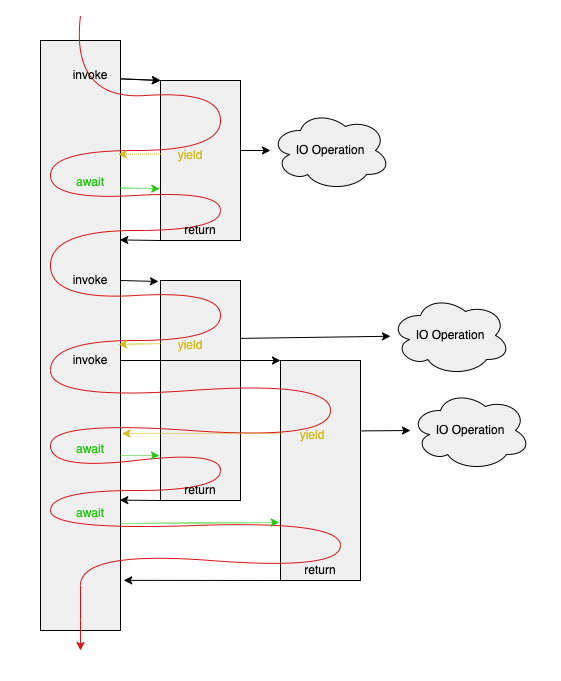

The diagram above was exported from draw.io. Its source (the exported page's mxGraphModel, read from the mxfile embedded in the PNG):
<mxGraphModel dx="1058" dy="670" grid="1" gridSize="10" guides="1" tooltips="1" connect="1" arrows="1" fold="1" page="1" pageScale="1" pageWidth="1800" pageHeight="1400" math="0" shadow="0">
  <root>
    <mxCell id="0" />
    <mxCell id="1" parent="0" />
    <mxCell id="eM5LziYGzkDl0eZU9xqu-39" value="" style="rounded=0;whiteSpace=wrap;html=1;strokeColor=none;" vertex="1" parent="1">
      <mxGeometry x="200" y="40" width="560" height="680" as="geometry" />
    </mxCell>
    <mxCell id="eM5LziYGzkDl0eZU9xqu-1" value="" style="rounded=0;whiteSpace=wrap;html=1;fillColor=#F0F0F0;" vertex="1" parent="1">
      <mxGeometry x="240" y="80" width="80" height="590" as="geometry" />
    </mxCell>
    <mxCell id="eM5LziYGzkDl0eZU9xqu-3" value="" style="rounded=0;whiteSpace=wrap;html=1;fillColor=#F0F0F0;" vertex="1" parent="1">
      <mxGeometry x="360" y="120" width="80" height="160" as="geometry" />
    </mxCell>
    <mxCell id="eM5LziYGzkDl0eZU9xqu-4" value="" style="rounded=0;whiteSpace=wrap;html=1;fillColor=#F0F0F0;" vertex="1" parent="1">
      <mxGeometry x="360" y="320" width="80" height="220" as="geometry" />
    </mxCell>
    <mxCell id="eM5LziYGzkDl0eZU9xqu-5" value="IO Operation" style="ellipse;shape=cloud;whiteSpace=wrap;html=1;fillColor=#F0F0F0;" vertex="1" parent="1">
      <mxGeometry x="590" y="335" width="120" height="80" as="geometry" />
    </mxCell>
    <mxCell id="eM5LziYGzkDl0eZU9xqu-6" value="" style="rounded=0;whiteSpace=wrap;html=1;fillColor=#F0F0F0;" vertex="1" parent="1">
      <mxGeometry x="480" y="400" width="80" height="220" as="geometry" />
    </mxCell>
    <mxCell id="eM5LziYGzkDl0eZU9xqu-7" value="IO Operation" style="ellipse;shape=cloud;whiteSpace=wrap;html=1;fillColor=#F0F0F0;" vertex="1" parent="1">
      <mxGeometry x="470" y="150" width="120" height="80" as="geometry" />
    </mxCell>
    <mxCell id="eM5LziYGzkDl0eZU9xqu-8" value="IO Operation" style="ellipse;shape=cloud;whiteSpace=wrap;html=1;fillColor=#F0F0F0;" vertex="1" parent="1">
      <mxGeometry x="610" y="430" width="120" height="80" as="geometry" />
    </mxCell>
    <mxCell id="eM5LziYGzkDl0eZU9xqu-9" value="" style="endArrow=classic;html=1;rounded=0;exitX=0.998;exitY=0.066;exitDx=0;exitDy=0;exitPerimeter=0;entryX=0;entryY=0;entryDx=0;entryDy=0;" edge="1" parent="1" source="eM5LziYGzkDl0eZU9xqu-1" target="eM5LziYGzkDl0eZU9xqu-3">
      <mxGeometry width="50" height="50" relative="1" as="geometry">
        <mxPoint x="600" y="420" as="sourcePoint" />
        <mxPoint x="360" y="140" as="targetPoint" />
      </mxGeometry>
    </mxCell>
    <mxCell id="eM5LziYGzkDl0eZU9xqu-10" value="" style="endArrow=classic;html=1;rounded=0;" edge="1" parent="1" target="eM5LziYGzkDl0eZU9xqu-7">
      <mxGeometry width="50" height="50" relative="1" as="geometry">
        <mxPoint x="440" y="190" as="sourcePoint" />
        <mxPoint x="650" y="360" as="targetPoint" />
      </mxGeometry>
    </mxCell>
    <mxCell id="eM5LziYGzkDl0eZU9xqu-11" value="" style="endArrow=classic;html=1;rounded=0;exitX=1;exitY=0.195;exitDx=0;exitDy=0;exitPerimeter=0;" edge="1" parent="1" target="eM5LziYGzkDl0eZU9xqu-5">
      <mxGeometry width="50" height="50" relative="1" as="geometry">
        <mxPoint x="440" y="377.9000000000001" as="sourcePoint" />
        <mxPoint x="530" y="225" as="targetPoint" />
      </mxGeometry>
    </mxCell>
    <mxCell id="eM5LziYGzkDl0eZU9xqu-12" value="" style="endArrow=classic;html=1;rounded=0;exitX=1.01;exitY=0.32;exitDx=0;exitDy=0;exitPerimeter=0;" edge="1" parent="1" source="eM5LziYGzkDl0eZU9xqu-6" target="eM5LziYGzkDl0eZU9xqu-8">
      <mxGeometry width="50" height="50" relative="1" as="geometry">
        <mxPoint x="450" y="370" as="sourcePoint" />
        <mxPoint x="650" y="370" as="targetPoint" />
      </mxGeometry>
    </mxCell>
    <mxCell id="eM5LziYGzkDl0eZU9xqu-13" value="" style="curved=1;endArrow=classic;html=1;rounded=0;strokeColor=#D41717;" edge="1" parent="1">
      <mxGeometry width="50" height="50" relative="1" as="geometry">
        <mxPoint x="280" y="55" as="sourcePoint" />
        <mxPoint x="280" y="690" as="targetPoint" />
        <Array as="points">
          <mxPoint x="270" y="140" />
          <mxPoint x="420" y="130" />
          <mxPoint x="420" y="190" />
          <mxPoint x="250" y="190" />
          <mxPoint x="250" y="240" />
          <mxPoint x="420" y="230" />
          <mxPoint x="420" y="270" />
          <mxPoint x="250" y="270" />
          <mxPoint x="250" y="340" />
          <mxPoint x="420" y="330" />
          <mxPoint x="420" y="380" />
          <mxPoint x="250" y="380" />
          <mxPoint x="250" y="440" />
          <mxPoint x="530" y="420" />
          <mxPoint x="530" y="480" />
          <mxPoint x="250" y="460" />
          <mxPoint x="250" y="510" />
          <mxPoint x="420" y="490" />
          <mxPoint x="420" y="530" />
          <mxPoint x="250" y="530" />
          <mxPoint x="250" y="570" />
          <mxPoint x="540" y="560" />
          <mxPoint x="540" y="610" />
          <mxPoint x="280" y="590" />
          <mxPoint x="280" y="660" />
        </Array>
      </mxGeometry>
    </mxCell>
    <mxCell id="eM5LziYGzkDl0eZU9xqu-14" value="" style="endArrow=classic;html=1;rounded=0;exitX=0;exitY=1;exitDx=0;exitDy=0;entryX=0.991;entryY=0.338;entryDx=0;entryDy=0;entryPerimeter=0;" edge="1" parent="1" source="eM5LziYGzkDl0eZU9xqu-3" target="eM5LziYGzkDl0eZU9xqu-1">
      <mxGeometry width="50" height="50" relative="1" as="geometry">
        <mxPoint x="332" y="143" as="sourcePoint" />
        <mxPoint x="370" y="145" as="targetPoint" />
      </mxGeometry>
    </mxCell>
    <mxCell id="eM5LziYGzkDl0eZU9xqu-15" value="" style="endArrow=classic;html=1;rounded=0;exitX=1.025;exitY=0.092;exitDx=0;exitDy=0;exitPerimeter=0;entryX=0;entryY=0.094;entryDx=0;entryDy=0;entryPerimeter=0;" edge="1" parent="1">
      <mxGeometry width="50" height="50" relative="1" as="geometry">
        <mxPoint x="320" y="320" as="sourcePoint" />
        <mxPoint x="358" y="321" as="targetPoint" />
      </mxGeometry>
    </mxCell>
    <mxCell id="eM5LziYGzkDl0eZU9xqu-16" value="" style="endArrow=classic;html=1;rounded=0;exitX=1.005;exitY=0.065;exitDx=0;exitDy=0;exitPerimeter=0;entryX=0;entryY=0;entryDx=0;entryDy=0;" edge="1" parent="1" source="eM5LziYGzkDl0eZU9xqu-1" target="eM5LziYGzkDl0eZU9xqu-3">
      <mxGeometry width="50" height="50" relative="1" as="geometry">
        <mxPoint x="600" y="420" as="sourcePoint" />
        <mxPoint x="360" y="140" as="targetPoint" />
      </mxGeometry>
    </mxCell>
    <mxCell id="eM5LziYGzkDl0eZU9xqu-17" value="" style="endArrow=classic;html=1;rounded=0;exitX=1.025;exitY=0.092;exitDx=0;exitDy=0;exitPerimeter=0;entryX=0;entryY=0;entryDx=0;entryDy=0;" edge="1" parent="1" target="eM5LziYGzkDl0eZU9xqu-6">
      <mxGeometry width="50" height="50" relative="1" as="geometry">
        <mxPoint x="320" y="400" as="sourcePoint" />
        <mxPoint x="358" y="401" as="targetPoint" />
      </mxGeometry>
    </mxCell>
    <mxCell id="eM5LziYGzkDl0eZU9xqu-18" value="" style="endArrow=classic;html=1;rounded=0;entryX=0.991;entryY=0.779;entryDx=0;entryDy=0;entryPerimeter=0;" edge="1" parent="1" target="eM5LziYGzkDl0eZU9xqu-1">
      <mxGeometry width="50" height="50" relative="1" as="geometry">
        <mxPoint x="360" y="540" as="sourcePoint" />
        <mxPoint x="320" y="540" as="targetPoint" />
      </mxGeometry>
    </mxCell>
    <mxCell id="eM5LziYGzkDl0eZU9xqu-19" value="" style="endArrow=classic;html=1;rounded=0;entryX=1.04;entryY=0.915;entryDx=0;entryDy=0;entryPerimeter=0;exitX=0;exitY=1;exitDx=0;exitDy=0;" edge="1" parent="1" source="eM5LziYGzkDl0eZU9xqu-6" target="eM5LziYGzkDl0eZU9xqu-1">
      <mxGeometry width="50" height="50" relative="1" as="geometry">
        <mxPoint x="370" y="550" as="sourcePoint" />
        <mxPoint x="329" y="550" as="targetPoint" />
      </mxGeometry>
    </mxCell>
    <mxCell id="eM5LziYGzkDl0eZU9xqu-20" value="" style="endArrow=classic;html=1;rounded=0;exitX=1;exitY=0.25;exitDx=0;exitDy=0;entryX=-0.009;entryY=0.677;entryDx=0;entryDy=0;entryPerimeter=0;dashed=1;dashPattern=1 1;strokeColor=#26C914;" edge="1" parent="1" source="eM5LziYGzkDl0eZU9xqu-1" target="eM5LziYGzkDl0eZU9xqu-3">
      <mxGeometry width="50" height="50" relative="1" as="geometry">
        <mxPoint x="320" y="230" as="sourcePoint" />
        <mxPoint x="358" y="231" as="targetPoint" />
      </mxGeometry>
    </mxCell>
    <mxCell id="eM5LziYGzkDl0eZU9xqu-21" value="await" style="text;html=1;strokeColor=none;fillColor=none;align=center;verticalAlign=middle;whiteSpace=wrap;rounded=0;fontColor=#26C914;" vertex="1" parent="1">
      <mxGeometry x="260" y="207" width="60" height="30" as="geometry" />
    </mxCell>
    <mxCell id="eM5LziYGzkDl0eZU9xqu-22" value="await" style="text;html=1;strokeColor=none;fillColor=none;align=center;verticalAlign=middle;whiteSpace=wrap;rounded=0;fontColor=#26C914;" vertex="1" parent="1">
      <mxGeometry x="260" y="474" width="60" height="30" as="geometry" />
    </mxCell>
    <mxCell id="eM5LziYGzkDl0eZU9xqu-23" value="" style="endArrow=classic;html=1;rounded=0;exitX=1;exitY=0.25;exitDx=0;exitDy=0;entryX=-0.009;entryY=0.677;entryDx=0;entryDy=0;entryPerimeter=0;dashed=1;dashPattern=1 1;strokeColor=#26C914;" edge="1" parent="1">
      <mxGeometry width="50" height="50" relative="1" as="geometry">
        <mxPoint x="320" y="495" as="sourcePoint" />
        <mxPoint x="359" y="495" as="targetPoint" />
      </mxGeometry>
    </mxCell>
    <mxCell id="eM5LziYGzkDl0eZU9xqu-24" value="await" style="text;html=1;strokeColor=none;fillColor=none;align=center;verticalAlign=middle;whiteSpace=wrap;rounded=0;fontColor=#26C914;" vertex="1" parent="1">
      <mxGeometry x="260" y="538" width="60" height="30" as="geometry" />
    </mxCell>
    <mxCell id="eM5LziYGzkDl0eZU9xqu-25" value="" style="endArrow=classic;html=1;rounded=0;exitX=1;exitY=0.25;exitDx=0;exitDy=0;entryX=-0.016;entryY=0.877;entryDx=0;entryDy=0;entryPerimeter=0;dashed=1;dashPattern=1 1;strokeColor=#26C914;" edge="1" parent="1">
      <mxGeometry width="50" height="50" relative="1" as="geometry">
        <mxPoint x="320" y="563" as="sourcePoint" />
        <mxPoint x="478.72" y="561.94" as="targetPoint" />
      </mxGeometry>
    </mxCell>
    <mxCell id="eM5LziYGzkDl0eZU9xqu-26" value="" style="endArrow=classic;html=1;rounded=0;exitX=0.005;exitY=0.459;exitDx=0;exitDy=0;entryX=0.97;entryY=0.193;entryDx=0;entryDy=0;entryPerimeter=0;dashed=1;dashPattern=1 1;strokeColor=#D4BB1E;exitPerimeter=0;" edge="1" parent="1" source="eM5LziYGzkDl0eZU9xqu-3" target="eM5LziYGzkDl0eZU9xqu-1">
      <mxGeometry width="50" height="50" relative="1" as="geometry">
        <mxPoint x="330" y="238" as="sourcePoint" />
        <mxPoint x="369" y="238" as="targetPoint" />
      </mxGeometry>
    </mxCell>
    <mxCell id="eM5LziYGzkDl0eZU9xqu-27" value="yield" style="text;html=1;strokeColor=none;fillColor=none;align=center;verticalAlign=middle;whiteSpace=wrap;rounded=0;fontColor=#D4BB1E;" vertex="1" parent="1">
      <mxGeometry x="360" y="180" width="60" height="30" as="geometry" />
    </mxCell>
    <mxCell id="eM5LziYGzkDl0eZU9xqu-28" value="yield" style="text;html=1;strokeColor=none;fillColor=none;align=center;verticalAlign=middle;whiteSpace=wrap;rounded=0;fontColor=#D4BB1E;" vertex="1" parent="1">
      <mxGeometry x="360" y="370" width="60" height="30" as="geometry" />
    </mxCell>
    <mxCell id="eM5LziYGzkDl0eZU9xqu-29" value="" style="endArrow=classic;html=1;rounded=0;exitX=0.005;exitY=0.459;exitDx=0;exitDy=0;entryX=0.97;entryY=0.193;entryDx=0;entryDy=0;entryPerimeter=0;dashed=1;dashPattern=1 1;strokeColor=#D4BB1E;exitPerimeter=0;" edge="1" parent="1">
      <mxGeometry width="50" height="50" relative="1" as="geometry">
        <mxPoint x="360" y="383" as="sourcePoint" />
        <mxPoint x="318" y="384" as="targetPoint" />
      </mxGeometry>
    </mxCell>
    <mxCell id="eM5LziYGzkDl0eZU9xqu-30" value="yield" style="text;html=1;strokeColor=none;fillColor=none;align=center;verticalAlign=middle;whiteSpace=wrap;rounded=0;fontColor=#D4BB1E;" vertex="1" parent="1">
      <mxGeometry x="482" y="460" width="60" height="30" as="geometry" />
    </mxCell>
    <mxCell id="eM5LziYGzkDl0eZU9xqu-31" value="" style="endArrow=classic;html=1;rounded=0;exitX=0.005;exitY=0.459;exitDx=0;exitDy=0;dashed=1;dashPattern=1 1;strokeColor=#D4BB1E;exitPerimeter=0;entryX=1.018;entryY=0.666;entryDx=0;entryDy=0;entryPerimeter=0;" edge="1" parent="1" target="eM5LziYGzkDl0eZU9xqu-1">
      <mxGeometry width="50" height="50" relative="1" as="geometry">
        <mxPoint x="482" y="473" as="sourcePoint" />
        <mxPoint x="330" y="474" as="targetPoint" />
      </mxGeometry>
    </mxCell>
    <mxCell id="eM5LziYGzkDl0eZU9xqu-32" value="invoke" style="text;html=1;strokeColor=none;fillColor=none;align=center;verticalAlign=middle;whiteSpace=wrap;rounded=0;" vertex="1" parent="1">
      <mxGeometry x="260" y="100" width="60" height="30" as="geometry" />
    </mxCell>
    <mxCell id="eM5LziYGzkDl0eZU9xqu-33" value="invoke" style="text;html=1;strokeColor=none;fillColor=none;align=center;verticalAlign=middle;whiteSpace=wrap;rounded=0;" vertex="1" parent="1">
      <mxGeometry x="260" y="305" width="60" height="30" as="geometry" />
    </mxCell>
    <mxCell id="eM5LziYGzkDl0eZU9xqu-34" value="invoke" style="text;html=1;strokeColor=none;fillColor=none;align=center;verticalAlign=middle;whiteSpace=wrap;rounded=0;" vertex="1" parent="1">
      <mxGeometry x="260" y="385" width="60" height="30" as="geometry" />
    </mxCell>
    <mxCell id="eM5LziYGzkDl0eZU9xqu-35" value="return" style="text;html=1;strokeColor=none;fillColor=none;align=center;verticalAlign=middle;whiteSpace=wrap;rounded=0;" vertex="1" parent="1">
      <mxGeometry x="370" y="260" width="60" height="20" as="geometry" />
    </mxCell>
    <mxCell id="eM5LziYGzkDl0eZU9xqu-36" value="return" style="text;html=1;strokeColor=none;fillColor=none;align=center;verticalAlign=middle;whiteSpace=wrap;rounded=0;" vertex="1" parent="1">
      <mxGeometry x="370" y="520" width="60" height="20" as="geometry" />
    </mxCell>
    <mxCell id="eM5LziYGzkDl0eZU9xqu-37" value="return" style="text;html=1;strokeColor=none;fillColor=none;align=center;verticalAlign=middle;whiteSpace=wrap;rounded=0;" vertex="1" parent="1">
      <mxGeometry x="490" y="600" width="60" height="20" as="geometry" />
    </mxCell>
  </root>
</mxGraphModel>